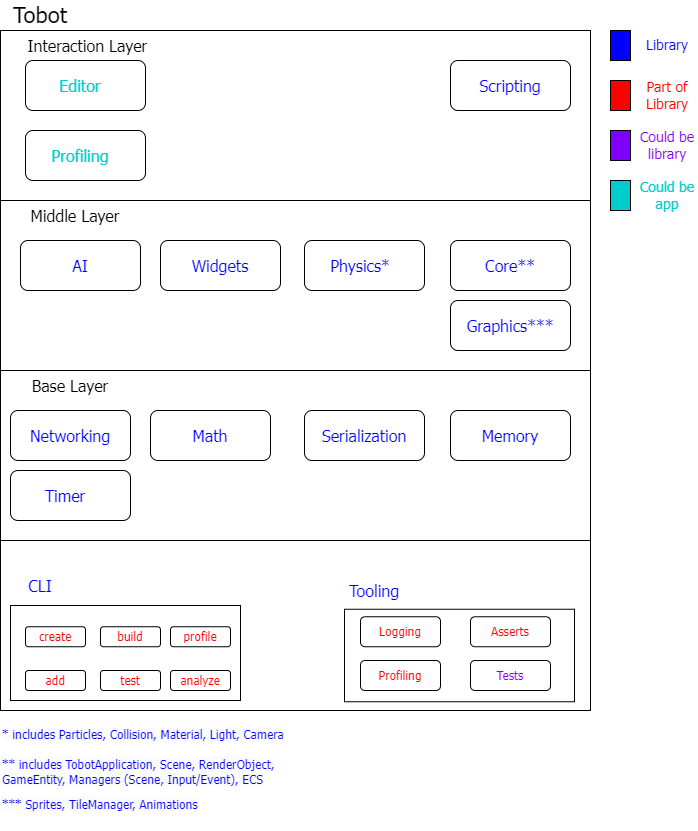

The diagram above was exported from draw.io. Its source (the exported page's mxGraphModel, read from the mxfile embedded in the PNG):
<mxGraphModel dx="1434" dy="1957" grid="1" gridSize="10" guides="1" tooltips="1" connect="1" arrows="1" fold="1" page="1" pageScale="1" pageWidth="827" pageHeight="1169" math="0" shadow="0">
  <root>
    <mxCell id="0" />
    <mxCell id="1" parent="0" />
    <mxCell id="JQUytk1CaMIrk5G1Ri-X-1" value="" style="rounded=0;whiteSpace=wrap;html=1;" vertex="1" parent="1">
      <mxGeometry x="110" y="10" width="590" height="680" as="geometry" />
    </mxCell>
    <mxCell id="JQUytk1CaMIrk5G1Ri-X-2" value="&lt;font face=&quot;Tahoma&quot; style=&quot;font-size: 22px;&quot;&gt;Tobot&lt;/font&gt;" style="text;html=1;strokeColor=none;fillColor=none;align=center;verticalAlign=middle;whiteSpace=wrap;rounded=0;" vertex="1" parent="1">
      <mxGeometry x="120" y="-20" width="60" height="30" as="geometry" />
    </mxCell>
    <mxCell id="JQUytk1CaMIrk5G1Ri-X-3" value="" style="rounded=0;whiteSpace=wrap;html=1;" vertex="1" parent="1">
      <mxGeometry x="454" y="588.75" width="230" height="92.5" as="geometry" />
    </mxCell>
    <mxCell id="JQUytk1CaMIrk5G1Ri-X-5" value="&lt;font color=&quot;#0000ff&quot; face=&quot;Tahoma&quot; style=&quot;font-size: 16px;&quot;&gt;Tooling&lt;/font&gt;" style="text;html=1;strokeColor=none;fillColor=none;align=center;verticalAlign=middle;whiteSpace=wrap;rounded=0;" vertex="1" parent="1">
      <mxGeometry x="454" y="555" width="60" height="30" as="geometry" />
    </mxCell>
    <mxCell id="JQUytk1CaMIrk5G1Ri-X-6" value="&lt;font color=&quot;#ff0000&quot; face=&quot;Tahoma&quot; style=&quot;font-size: 12px;&quot;&gt;Logging&lt;/font&gt;" style="rounded=1;whiteSpace=wrap;html=1;" vertex="1" parent="1">
      <mxGeometry x="470" y="596.25" width="80" height="30" as="geometry" />
    </mxCell>
    <mxCell id="JQUytk1CaMIrk5G1Ri-X-7" value="&lt;font color=&quot;#ff0000&quot; face=&quot;Tahoma&quot;&gt;Asserts&lt;/font&gt;" style="rounded=1;whiteSpace=wrap;html=1;" vertex="1" parent="1">
      <mxGeometry x="580" y="596.25" width="80" height="30" as="geometry" />
    </mxCell>
    <mxCell id="JQUytk1CaMIrk5G1Ri-X-8" value="&lt;font color=&quot;#ff0000&quot; face=&quot;Tahoma&quot; style=&quot;font-size: 12px;&quot;&gt;Profiling&lt;/font&gt;" style="rounded=1;whiteSpace=wrap;html=1;" vertex="1" parent="1">
      <mxGeometry x="470" y="640" width="80" height="30" as="geometry" />
    </mxCell>
    <mxCell id="JQUytk1CaMIrk5G1Ri-X-10" value="" style="rounded=0;whiteSpace=wrap;html=1;" vertex="1" parent="1">
      <mxGeometry x="120" y="585" width="230" height="95" as="geometry" />
    </mxCell>
    <mxCell id="JQUytk1CaMIrk5G1Ri-X-11" value="&lt;font color=&quot;#0000ff&quot; face=&quot;Tahoma&quot; style=&quot;font-size: 16px;&quot;&gt;CLI&lt;/font&gt;" style="text;html=1;strokeColor=none;fillColor=none;align=center;verticalAlign=middle;whiteSpace=wrap;rounded=0;" vertex="1" parent="1">
      <mxGeometry x="120" y="550" width="60" height="30" as="geometry" />
    </mxCell>
    <mxCell id="JQUytk1CaMIrk5G1Ri-X-13" value="&lt;font color=&quot;#ff0000&quot; face=&quot;Tahoma&quot; style=&quot;font-size: 12px;&quot;&gt;create&lt;/font&gt;" style="rounded=1;whiteSpace=wrap;html=1;" vertex="1" parent="1">
      <mxGeometry x="135" y="606.25" width="60" height="20" as="geometry" />
    </mxCell>
    <mxCell id="JQUytk1CaMIrk5G1Ri-X-14" value="&lt;font color=&quot;#ff0000&quot; face=&quot;Tahoma&quot; style=&quot;font-size: 12px;&quot;&gt;add&lt;/font&gt;" style="rounded=1;whiteSpace=wrap;html=1;" vertex="1" parent="1">
      <mxGeometry x="135" y="650" width="60" height="20" as="geometry" />
    </mxCell>
    <mxCell id="JQUytk1CaMIrk5G1Ri-X-15" value="&lt;font color=&quot;#ff0000&quot; face=&quot;Tahoma&quot; style=&quot;font-size: 12px;&quot;&gt;build&lt;/font&gt;" style="rounded=1;whiteSpace=wrap;html=1;" vertex="1" parent="1">
      <mxGeometry x="210" y="606.25" width="60" height="20" as="geometry" />
    </mxCell>
    <mxCell id="JQUytk1CaMIrk5G1Ri-X-16" value="&lt;font color=&quot;#ff0000&quot; face=&quot;Tahoma&quot; style=&quot;font-size: 12px;&quot;&gt;test&lt;/font&gt;" style="rounded=1;whiteSpace=wrap;html=1;" vertex="1" parent="1">
      <mxGeometry x="210" y="650" width="60" height="20" as="geometry" />
    </mxCell>
    <mxCell id="JQUytk1CaMIrk5G1Ri-X-17" value="&lt;font color=&quot;#ff0000&quot; face=&quot;Tahoma&quot; style=&quot;font-size: 12px;&quot;&gt;profile&lt;/font&gt;" style="rounded=1;whiteSpace=wrap;html=1;" vertex="1" parent="1">
      <mxGeometry x="280" y="606.25" width="60" height="20" as="geometry" />
    </mxCell>
    <mxCell id="JQUytk1CaMIrk5G1Ri-X-18" value="&lt;font color=&quot;#ff0000&quot; face=&quot;Tahoma&quot; style=&quot;font-size: 12px;&quot;&gt;analyze&lt;/font&gt;" style="rounded=1;whiteSpace=wrap;html=1;" vertex="1" parent="1">
      <mxGeometry x="280" y="650" width="60" height="20" as="geometry" />
    </mxCell>
    <mxCell id="JQUytk1CaMIrk5G1Ri-X-19" value="&lt;font color=&quot;#7f00ff&quot; face=&quot;Tahoma&quot;&gt;Tests&lt;/font&gt;" style="rounded=1;whiteSpace=wrap;html=1;" vertex="1" parent="1">
      <mxGeometry x="580" y="640" width="80" height="30" as="geometry" />
    </mxCell>
    <mxCell id="JQUytk1CaMIrk5G1Ri-X-24" value="" style="endArrow=none;html=1;rounded=0;entryX=0;entryY=0.75;entryDx=0;entryDy=0;exitX=1;exitY=0.75;exitDx=0;exitDy=0;" edge="1" parent="1" source="JQUytk1CaMIrk5G1Ri-X-1" target="JQUytk1CaMIrk5G1Ri-X-1">
      <mxGeometry width="50" height="50" relative="1" as="geometry">
        <mxPoint x="450" y="410" as="sourcePoint" />
        <mxPoint x="500" y="360" as="targetPoint" />
      </mxGeometry>
    </mxCell>
    <mxCell id="JQUytk1CaMIrk5G1Ri-X-28" value="" style="rounded=1;whiteSpace=wrap;html=1;" vertex="1" parent="1">
      <mxGeometry x="120" y="390" width="120" height="50" as="geometry" />
    </mxCell>
    <mxCell id="JQUytk1CaMIrk5G1Ri-X-29" value="&lt;font color=&quot;#0000ff&quot; face=&quot;Tahoma&quot; style=&quot;font-size: 16px;&quot;&gt;Networking&lt;/font&gt;" style="text;html=1;strokeColor=none;fillColor=none;align=center;verticalAlign=middle;whiteSpace=wrap;rounded=0;" vertex="1" parent="1">
      <mxGeometry x="150" y="400" width="60" height="30" as="geometry" />
    </mxCell>
    <mxCell id="JQUytk1CaMIrk5G1Ri-X-36" value="" style="rounded=0;whiteSpace=wrap;html=1;fillColor=#0000FF;" vertex="1" parent="1">
      <mxGeometry x="720" y="10" width="20" height="30" as="geometry" />
    </mxCell>
    <mxCell id="JQUytk1CaMIrk5G1Ri-X-38" value="&lt;font color=&quot;#0000ff&quot; face=&quot;Tahoma&quot; style=&quot;font-size: 14px;&quot;&gt;Library&lt;/font&gt;" style="text;html=1;strokeColor=none;fillColor=none;align=center;verticalAlign=middle;whiteSpace=wrap;rounded=0;" vertex="1" parent="1">
      <mxGeometry x="747" y="10" width="60" height="30" as="geometry" />
    </mxCell>
    <mxCell id="JQUytk1CaMIrk5G1Ri-X-40" value="" style="rounded=0;whiteSpace=wrap;html=1;fillColor=#FF0000;" vertex="1" parent="1">
      <mxGeometry x="720" y="60" width="20" height="30" as="geometry" />
    </mxCell>
    <mxCell id="JQUytk1CaMIrk5G1Ri-X-41" value="&lt;font color=&quot;#ff0000&quot; face=&quot;Tahoma&quot; style=&quot;font-size: 14px;&quot;&gt;Part of Library&lt;/font&gt;" style="text;html=1;strokeColor=none;fillColor=none;align=center;verticalAlign=middle;whiteSpace=wrap;rounded=0;" vertex="1" parent="1">
      <mxGeometry x="747" y="60" width="60" height="30" as="geometry" />
    </mxCell>
    <mxCell id="JQUytk1CaMIrk5G1Ri-X-42" value="" style="rounded=0;whiteSpace=wrap;html=1;fillColor=#7F00FF;" vertex="1" parent="1">
      <mxGeometry x="720" y="110" width="20" height="30" as="geometry" />
    </mxCell>
    <mxCell id="JQUytk1CaMIrk5G1Ri-X-43" value="&lt;font color=&quot;#7f00ff&quot; style=&quot;font-size: 14px;&quot; face=&quot;Tahoma&quot;&gt;Could be library&lt;/font&gt;" style="text;html=1;strokeColor=none;fillColor=none;align=center;verticalAlign=middle;whiteSpace=wrap;rounded=0;" vertex="1" parent="1">
      <mxGeometry x="747" y="110" width="60" height="30" as="geometry" />
    </mxCell>
    <mxCell id="JQUytk1CaMIrk5G1Ri-X-54" value="" style="rounded=1;whiteSpace=wrap;html=1;" vertex="1" parent="1">
      <mxGeometry x="260" y="390" width="120" height="50" as="geometry" />
    </mxCell>
    <mxCell id="JQUytk1CaMIrk5G1Ri-X-55" value="" style="rounded=1;whiteSpace=wrap;html=1;" vertex="1" parent="1">
      <mxGeometry x="414" y="390" width="120" height="50" as="geometry" />
    </mxCell>
    <mxCell id="JQUytk1CaMIrk5G1Ri-X-56" value="" style="rounded=1;whiteSpace=wrap;html=1;" vertex="1" parent="1">
      <mxGeometry x="560" y="390" width="120" height="50" as="geometry" />
    </mxCell>
    <mxCell id="JQUytk1CaMIrk5G1Ri-X-57" value="&lt;font color=&quot;#0000ff&quot; face=&quot;Tahoma&quot; style=&quot;font-size: 16px;&quot;&gt;Math&lt;/font&gt;" style="text;html=1;strokeColor=none;fillColor=none;align=center;verticalAlign=middle;whiteSpace=wrap;rounded=0;" vertex="1" parent="1">
      <mxGeometry x="290" y="400" width="60" height="30" as="geometry" />
    </mxCell>
    <mxCell id="JQUytk1CaMIrk5G1Ri-X-58" value="&lt;font color=&quot;#0000ff&quot; face=&quot;Tahoma&quot; style=&quot;font-size: 16px;&quot;&gt;Serialization&lt;/font&gt;" style="text;html=1;strokeColor=none;fillColor=none;align=center;verticalAlign=middle;whiteSpace=wrap;rounded=0;" vertex="1" parent="1">
      <mxGeometry x="454" y="400" width="40" height="30" as="geometry" />
    </mxCell>
    <mxCell id="JQUytk1CaMIrk5G1Ri-X-62" value="&lt;font color=&quot;#0000ff&quot; face=&quot;Tahoma&quot; style=&quot;font-size: 16px;&quot;&gt;Memory&lt;/font&gt;" style="text;html=1;strokeColor=none;fillColor=none;align=center;verticalAlign=middle;whiteSpace=wrap;rounded=0;" vertex="1" parent="1">
      <mxGeometry x="590" y="400" width="60" height="30" as="geometry" />
    </mxCell>
    <mxCell id="JQUytk1CaMIrk5G1Ri-X-63" value="" style="rounded=1;whiteSpace=wrap;html=1;" vertex="1" parent="1">
      <mxGeometry x="130" y="220" width="120" height="50" as="geometry" />
    </mxCell>
    <mxCell id="JQUytk1CaMIrk5G1Ri-X-64" value="&lt;font color=&quot;#0000ff&quot; face=&quot;Tahoma&quot; style=&quot;font-size: 16px;&quot;&gt;AI&lt;/font&gt;" style="text;html=1;strokeColor=none;fillColor=none;align=center;verticalAlign=middle;whiteSpace=wrap;rounded=0;" vertex="1" parent="1">
      <mxGeometry x="160" y="230" width="60" height="30" as="geometry" />
    </mxCell>
    <mxCell id="JQUytk1CaMIrk5G1Ri-X-66" value="" style="rounded=1;whiteSpace=wrap;html=1;" vertex="1" parent="1">
      <mxGeometry x="560" y="40" width="120" height="50" as="geometry" />
    </mxCell>
    <mxCell id="JQUytk1CaMIrk5G1Ri-X-68" value="" style="rounded=1;whiteSpace=wrap;html=1;" vertex="1" parent="1">
      <mxGeometry x="270" y="220" width="120" height="50" as="geometry" />
    </mxCell>
    <mxCell id="JQUytk1CaMIrk5G1Ri-X-69" value="&lt;font color=&quot;#0000ff&quot; face=&quot;Tahoma&quot; style=&quot;font-size: 16px;&quot;&gt;Widgets&lt;/font&gt;" style="text;html=1;strokeColor=none;fillColor=none;align=center;verticalAlign=middle;whiteSpace=wrap;rounded=0;" vertex="1" parent="1">
      <mxGeometry x="300" y="230" width="60" height="30" as="geometry" />
    </mxCell>
    <mxCell id="JQUytk1CaMIrk5G1Ri-X-70" value="&lt;font color=&quot;#0000ff&quot; face=&quot;Tahoma&quot; style=&quot;font-size: 16px;&quot;&gt;Scripting&lt;/font&gt;" style="text;html=1;strokeColor=none;fillColor=none;align=center;verticalAlign=middle;whiteSpace=wrap;rounded=0;" vertex="1" parent="1">
      <mxGeometry x="590" y="50" width="60" height="30" as="geometry" />
    </mxCell>
    <mxCell id="JQUytk1CaMIrk5G1Ri-X-72" value="" style="rounded=1;whiteSpace=wrap;html=1;" vertex="1" parent="1">
      <mxGeometry x="135" y="40" width="120" height="50" as="geometry" />
    </mxCell>
    <mxCell id="JQUytk1CaMIrk5G1Ri-X-74" value="&lt;font color=&quot;#00cccc&quot; face=&quot;Tahoma&quot; style=&quot;font-size: 16px;&quot;&gt;Editor&lt;/font&gt;" style="text;html=1;strokeColor=none;fillColor=none;align=center;verticalAlign=middle;whiteSpace=wrap;rounded=0;" vertex="1" parent="1">
      <mxGeometry x="160" y="50" width="60" height="30" as="geometry" />
    </mxCell>
    <mxCell id="JQUytk1CaMIrk5G1Ri-X-75" value="" style="endArrow=none;html=1;rounded=0;exitX=0;exitY=0.5;exitDx=0;exitDy=0;entryX=1;entryY=0.5;entryDx=0;entryDy=0;" edge="1" parent="1" source="JQUytk1CaMIrk5G1Ri-X-1" target="JQUytk1CaMIrk5G1Ri-X-1">
      <mxGeometry width="50" height="50" relative="1" as="geometry">
        <mxPoint x="760" y="400" as="sourcePoint" />
        <mxPoint x="810" y="350" as="targetPoint" />
      </mxGeometry>
    </mxCell>
    <mxCell id="JQUytk1CaMIrk5G1Ri-X-77" value="&lt;font face=&quot;Tahoma&quot; style=&quot;font-size: 16px;&quot;&gt;Base Layer&lt;/font&gt;" style="text;html=1;strokeColor=none;fillColor=none;align=center;verticalAlign=middle;whiteSpace=wrap;rounded=0;" vertex="1" parent="1">
      <mxGeometry x="135" y="350" width="90" height="30" as="geometry" />
    </mxCell>
    <mxCell id="JQUytk1CaMIrk5G1Ri-X-78" value="" style="endArrow=none;html=1;rounded=0;exitX=0;exitY=0.25;exitDx=0;exitDy=0;entryX=1;entryY=0.25;entryDx=0;entryDy=0;" edge="1" parent="1" source="JQUytk1CaMIrk5G1Ri-X-1" target="JQUytk1CaMIrk5G1Ri-X-1">
      <mxGeometry width="50" height="50" relative="1" as="geometry">
        <mxPoint x="760" y="390" as="sourcePoint" />
        <mxPoint x="810" y="340" as="targetPoint" />
      </mxGeometry>
    </mxCell>
    <mxCell id="JQUytk1CaMIrk5G1Ri-X-80" value="" style="rounded=0;whiteSpace=wrap;html=1;fillColor=#00CCCC;" vertex="1" parent="1">
      <mxGeometry x="720" y="160" width="20" height="30" as="geometry" />
    </mxCell>
    <mxCell id="JQUytk1CaMIrk5G1Ri-X-81" value="&lt;font color=&quot;#00cccc&quot; style=&quot;font-size: 14px;&quot; face=&quot;Tahoma&quot;&gt;Could be app&lt;/font&gt;" style="text;html=1;strokeColor=none;fillColor=none;align=center;verticalAlign=middle;whiteSpace=wrap;rounded=0;" vertex="1" parent="1">
      <mxGeometry x="747" y="160" width="60" height="30" as="geometry" />
    </mxCell>
    <mxCell id="JQUytk1CaMIrk5G1Ri-X-82" value="" style="rounded=1;whiteSpace=wrap;html=1;" vertex="1" parent="1">
      <mxGeometry x="135" y="110" width="120" height="50" as="geometry" />
    </mxCell>
    <mxCell id="JQUytk1CaMIrk5G1Ri-X-83" value="&lt;font color=&quot;#00cccc&quot; face=&quot;Tahoma&quot; style=&quot;font-size: 16px;&quot;&gt;Profiling&lt;/font&gt;" style="text;html=1;strokeColor=none;fillColor=none;align=center;verticalAlign=middle;whiteSpace=wrap;rounded=0;" vertex="1" parent="1">
      <mxGeometry x="160" y="120" width="60" height="30" as="geometry" />
    </mxCell>
    <mxCell id="JQUytk1CaMIrk5G1Ri-X-85" value="&lt;font face=&quot;Tahoma&quot; style=&quot;font-size: 16px;&quot;&gt;Middle Layer&lt;/font&gt;" style="text;html=1;strokeColor=none;fillColor=none;align=center;verticalAlign=middle;whiteSpace=wrap;rounded=0;" vertex="1" parent="1">
      <mxGeometry x="130" y="180" width="110" height="30" as="geometry" />
    </mxCell>
    <mxCell id="JQUytk1CaMIrk5G1Ri-X-86" value="&lt;font face=&quot;Tahoma&quot; style=&quot;font-size: 16px;&quot;&gt;Interaction Layer&lt;/font&gt;" style="text;html=1;strokeColor=none;fillColor=none;align=center;verticalAlign=middle;whiteSpace=wrap;rounded=0;" vertex="1" parent="1">
      <mxGeometry x="135" y="10" width="125" height="30" as="geometry" />
    </mxCell>
    <mxCell id="JQUytk1CaMIrk5G1Ri-X-87" value="" style="rounded=1;whiteSpace=wrap;html=1;" vertex="1" parent="1">
      <mxGeometry x="414" y="220" width="120" height="50" as="geometry" />
    </mxCell>
    <mxCell id="JQUytk1CaMIrk5G1Ri-X-88" value="&lt;font color=&quot;#0000ff&quot; face=&quot;Tahoma&quot; style=&quot;font-size: 16px;&quot;&gt;Physics*&lt;/font&gt;" style="text;html=1;strokeColor=none;fillColor=none;align=center;verticalAlign=middle;whiteSpace=wrap;rounded=0;" vertex="1" parent="1">
      <mxGeometry x="440" y="230" width="60" height="30" as="geometry" />
    </mxCell>
    <mxCell id="JQUytk1CaMIrk5G1Ri-X-89" value="&lt;span style=&quot;color: rgb(0, 0, 255); font-family: Tahoma; font-style: normal; font-variant-ligatures: normal; font-variant-caps: normal; font-weight: 400; letter-spacing: normal; orphans: 2; text-align: center; text-indent: 0px; text-transform: none; widows: 2; word-spacing: 0px; -webkit-text-stroke-width: 0px; background-color: rgb(251, 251, 251); text-decoration-thickness: initial; text-decoration-style: initial; text-decoration-color: initial; float: none; display: inline !important;&quot;&gt;&lt;font style=&quot;font-size: 12px;&quot;&gt;* includes Particles, Collision, Material, Light, Camera&lt;/font&gt;&lt;/span&gt;" style="text;whiteSpace=wrap;html=1;" vertex="1" parent="1">
      <mxGeometry x="110" y="700" width="320" height="40" as="geometry" />
    </mxCell>
    <mxCell id="JQUytk1CaMIrk5G1Ri-X-91" value="" style="rounded=1;whiteSpace=wrap;html=1;" vertex="1" parent="1">
      <mxGeometry x="560" y="220" width="120" height="50" as="geometry" />
    </mxCell>
    <mxCell id="JQUytk1CaMIrk5G1Ri-X-93" value="&lt;font color=&quot;#0000ff&quot; face=&quot;Tahoma&quot; style=&quot;font-size: 16px;&quot;&gt;Core**&lt;/font&gt;" style="text;html=1;strokeColor=none;fillColor=none;align=center;verticalAlign=middle;whiteSpace=wrap;rounded=0;" vertex="1" parent="1">
      <mxGeometry x="590" y="230" width="60" height="30" as="geometry" />
    </mxCell>
    <mxCell id="JQUytk1CaMIrk5G1Ri-X-94" value="&lt;span style=&quot;color: rgb(0, 0, 255); font-family: Tahoma; font-style: normal; font-variant-ligatures: normal; font-variant-caps: normal; font-weight: 400; letter-spacing: normal; orphans: 2; text-align: center; text-indent: 0px; text-transform: none; widows: 2; word-spacing: 0px; -webkit-text-stroke-width: 0px; background-color: rgb(251, 251, 251); text-decoration-thickness: initial; text-decoration-style: initial; text-decoration-color: initial; float: none; display: inline !important;&quot;&gt;&lt;font style=&quot;font-size: 12px;&quot;&gt;** includes TobotApplication, Scene, RenderObject, GameEntity, Managers (Scene, Input/Event), ECS&lt;/font&gt;&lt;/span&gt;" style="text;whiteSpace=wrap;html=1;" vertex="1" parent="1">
      <mxGeometry x="110" y="730" width="320" height="40" as="geometry" />
    </mxCell>
    <mxCell id="JQUytk1CaMIrk5G1Ri-X-96" value="" style="rounded=1;whiteSpace=wrap;html=1;" vertex="1" parent="1">
      <mxGeometry x="560" y="280" width="120" height="50" as="geometry" />
    </mxCell>
    <mxCell id="JQUytk1CaMIrk5G1Ri-X-97" value="&lt;font color=&quot;#0000ff&quot; face=&quot;Tahoma&quot; style=&quot;font-size: 16px;&quot;&gt;Graphics***&lt;/font&gt;" style="text;html=1;strokeColor=none;fillColor=none;align=center;verticalAlign=middle;whiteSpace=wrap;rounded=0;" vertex="1" parent="1">
      <mxGeometry x="590" y="290" width="60" height="30" as="geometry" />
    </mxCell>
    <mxCell id="JQUytk1CaMIrk5G1Ri-X-98" value="&lt;span style=&quot;color: rgb(0, 0, 255); font-family: Tahoma; font-style: normal; font-variant-ligatures: normal; font-variant-caps: normal; font-weight: 400; letter-spacing: normal; orphans: 2; text-align: center; text-indent: 0px; text-transform: none; widows: 2; word-spacing: 0px; -webkit-text-stroke-width: 0px; background-color: rgb(251, 251, 251); text-decoration-thickness: initial; text-decoration-style: initial; text-decoration-color: initial; float: none; display: inline !important;&quot;&gt;&lt;font style=&quot;font-size: 12px;&quot;&gt;*** Sprites, TileManager, Animations&lt;/font&gt;&lt;/span&gt;" style="text;whiteSpace=wrap;html=1;" vertex="1" parent="1">
      <mxGeometry x="110" y="770" width="320" height="40" as="geometry" />
    </mxCell>
    <mxCell id="JQUytk1CaMIrk5G1Ri-X-101" value="" style="rounded=1;whiteSpace=wrap;html=1;" vertex="1" parent="1">
      <mxGeometry x="120" y="450" width="120" height="50" as="geometry" />
    </mxCell>
    <mxCell id="JQUytk1CaMIrk5G1Ri-X-102" value="&lt;font color=&quot;#0000ff&quot; face=&quot;Tahoma&quot; style=&quot;font-size: 16px;&quot;&gt;Timer&lt;/font&gt;" style="text;html=1;strokeColor=none;fillColor=none;align=center;verticalAlign=middle;whiteSpace=wrap;rounded=0;" vertex="1" parent="1">
      <mxGeometry x="145" y="460" width="60" height="30" as="geometry" />
    </mxCell>
  </root>
</mxGraphModel>